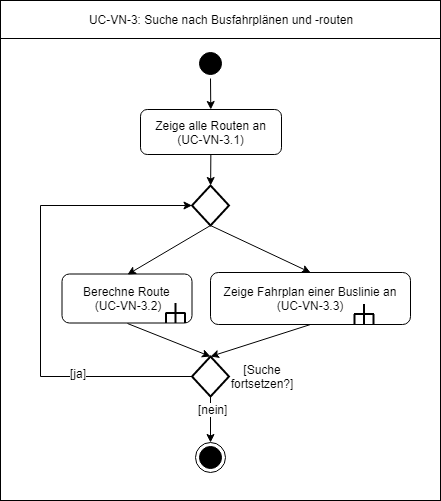

The diagram above was exported from draw.io. Its source (the exported page's mxGraphModel, read from the mxfile embedded in the PNG):
<mxGraphModel dx="2221" dy="715" grid="1" gridSize="10" guides="1" tooltips="1" connect="1" arrows="1" fold="1" page="1" pageScale="1" pageWidth="827" pageHeight="1169" math="0" shadow="0">
  <root>
    <mxCell id="0" />
    <mxCell id="1" parent="0" />
    <mxCell id="2" value="" style="group" vertex="1" connectable="0" parent="1">
      <mxGeometry x="238" y="10" width="440" height="500" as="geometry" />
    </mxCell>
    <mxCell id="3" value="" style="group" vertex="1" connectable="0" parent="2">
      <mxGeometry width="440" height="500" as="geometry" />
    </mxCell>
    <mxCell id="4" value="" style="rounded=0;whiteSpace=wrap;html=1;" vertex="1" parent="3">
      <mxGeometry width="440" height="500" as="geometry" />
    </mxCell>
    <mxCell id="5" value="&lt;span lang=&quot;en&quot;&gt;UC-VN-3: Suche nach Busfahrplänen und -routen&lt;/span&gt;&lt;br&gt;" style="rounded=0;whiteSpace=wrap;html=1;" vertex="1" parent="3">
      <mxGeometry width="440" height="38" as="geometry" />
    </mxCell>
    <mxCell id="6" value="" style="ellipse;html=1;shape=startState;fillColor=#000000;strokeColor=#000000;" vertex="1" parent="3">
      <mxGeometry x="195" y="47.5" width="30" height="30" as="geometry" />
    </mxCell>
    <mxCell id="7" value="Zeige alle Routen an&lt;br&gt;(UC-VN-3.1)" style="rounded=1;whiteSpace=wrap;html=1;" vertex="1" parent="3">
      <mxGeometry x="140" y="109" width="141" height="45" as="geometry" />
    </mxCell>
    <mxCell id="8" style="edgeStyle=none;rounded=0;orthogonalLoop=1;jettySize=auto;html=1;strokeColor=#000000;exitX=0.5;exitY=1;exitDx=0;exitDy=0;" edge="1" parent="3" source="6" target="7">
      <mxGeometry relative="1" as="geometry" />
    </mxCell>
    <mxCell id="9" value="Berechne Route &lt;br&gt;(UC-VN-3.2)" style="rounded=1;whiteSpace=wrap;html=1;" vertex="1" parent="3">
      <mxGeometry x="61.5" y="273.5" width="130" height="49" as="geometry" />
    </mxCell>
    <mxCell id="10" style="edgeStyle=orthogonalEdgeStyle;rounded=0;orthogonalLoop=1;jettySize=auto;html=1;exitX=1;exitY=0.5;exitDx=0;exitDy=0;entryX=0.886;entryY=0.596;entryDx=0;entryDy=0;entryPerimeter=0;" edge="1" parent="3" source="11" target="4">
      <mxGeometry relative="1" as="geometry" />
    </mxCell>
    <mxCell id="11" value="Zeige Fahrplan einer Buslinie an (UC-VN-3.3)" style="rounded=1;whiteSpace=wrap;html=1;" vertex="1" parent="3">
      <mxGeometry x="210" y="272" width="200" height="52" as="geometry" />
    </mxCell>
    <mxCell id="12" value="" style="ellipse;html=1;shape=endState;fillColor=#000000;strokeColor=#000000;rounded=1;" vertex="1" parent="3">
      <mxGeometry x="195" y="442" width="30" height="30" as="geometry" />
    </mxCell>
    <mxCell id="13" style="edgeStyle=none;rounded=0;orthogonalLoop=1;jettySize=auto;html=1;exitX=0.5;exitY=0;exitDx=0;exitDy=0;exitPerimeter=0;entryX=0.5;entryY=0;entryDx=0;entryDy=0;" edge="1" parent="3" source="15" target="9">
      <mxGeometry relative="1" as="geometry" />
    </mxCell>
    <mxCell id="14" style="edgeStyle=none;rounded=0;orthogonalLoop=1;jettySize=auto;html=1;exitX=0.5;exitY=0;exitDx=0;exitDy=0;exitPerimeter=0;entryX=0.5;entryY=0;entryDx=0;entryDy=0;" edge="1" parent="3" source="15" target="11">
      <mxGeometry relative="1" as="geometry" />
    </mxCell>
    <mxCell id="15" value="" style="strokeWidth=2;html=1;shape=mxgraph.flowchart.decision;whiteSpace=wrap;fillColor=none;direction=west;" vertex="1" parent="3">
      <mxGeometry x="191.50000000000023" y="185" width="37" height="40" as="geometry" />
    </mxCell>
    <mxCell id="16" style="edgeStyle=none;rounded=0;orthogonalLoop=1;jettySize=auto;html=1;strokeColor=#000000;" edge="1" parent="3" source="7" target="15">
      <mxGeometry relative="1" as="geometry">
        <mxPoint x="210" y="182.5" as="targetPoint" />
      </mxGeometry>
    </mxCell>
    <mxCell id="17" style="edgeStyle=none;rounded=0;orthogonalLoop=1;jettySize=auto;html=1;" edge="1" parent="3" source="21" target="12">
      <mxGeometry relative="1" as="geometry" />
    </mxCell>
    <mxCell id="18" value="[nein]" style="text;html=1;resizable=0;points=[];align=center;verticalAlign=middle;labelBackgroundColor=#ffffff;" vertex="1" connectable="0" parent="17">
      <mxGeometry x="-0.4783" y="2" relative="1" as="geometry">
        <mxPoint as="offset" />
      </mxGeometry>
    </mxCell>
    <mxCell id="19" style="edgeStyle=none;rounded=0;orthogonalLoop=1;jettySize=auto;html=1;" edge="1" parent="3" source="21" target="15">
      <mxGeometry relative="1" as="geometry">
        <Array as="points">
          <mxPoint x="40" y="376" />
          <mxPoint x="40" y="205" />
        </Array>
      </mxGeometry>
    </mxCell>
    <mxCell id="20" value="[ja]" style="text;html=1;resizable=0;points=[];align=center;verticalAlign=middle;labelBackgroundColor=#ffffff;" vertex="1" connectable="0" parent="19">
      <mxGeometry x="-0.5169" y="-4" relative="1" as="geometry">
        <mxPoint as="offset" />
      </mxGeometry>
    </mxCell>
    <mxCell id="21" value="" style="strokeWidth=2;html=1;shape=mxgraph.flowchart.decision;whiteSpace=wrap;fillColor=none;direction=west;" vertex="1" parent="3">
      <mxGeometry x="191.50000000000023" y="356" width="37" height="40" as="geometry" />
    </mxCell>
    <mxCell id="22" style="edgeStyle=none;rounded=0;orthogonalLoop=1;jettySize=auto;html=1;entryX=0.5;entryY=1;entryDx=0;entryDy=0;entryPerimeter=0;exitX=0.5;exitY=1;exitDx=0;exitDy=0;" edge="1" parent="3" source="9" target="21">
      <mxGeometry relative="1" as="geometry" />
    </mxCell>
    <mxCell id="23" style="edgeStyle=none;rounded=0;orthogonalLoop=1;jettySize=auto;html=1;exitX=0.5;exitY=1;exitDx=0;exitDy=0;entryX=0.5;entryY=1;entryDx=0;entryDy=0;entryPerimeter=0;" edge="1" parent="3" source="11" target="21">
      <mxGeometry relative="1" as="geometry" />
    </mxCell>
    <mxCell id="24" value="[Suche fortsetzen?]&lt;br&gt;" style="rounded=0;whiteSpace=wrap;html=1;strokeColor=none;" vertex="1" parent="3">
      <mxGeometry x="230.5" y="366" width="62" height="20" as="geometry" />
    </mxCell>
    <mxCell id="25" value="" style="group" vertex="1" connectable="0" parent="3">
      <mxGeometry x="165" y="302.49999999999994" width="10" height="19" as="geometry" />
    </mxCell>
    <mxCell id="26" value="" style="whiteSpace=wrap;html=1;aspect=fixed;strokeColor=none;" vertex="1" parent="25">
      <mxGeometry width="13.333333333333332" height="13.333333333333332" as="geometry" />
    </mxCell>
    <mxCell id="27" value="" style="group" vertex="1" connectable="0" parent="25">
      <mxGeometry y="5" width="20" height="10" as="geometry" />
    </mxCell>
    <mxCell id="28" value="" style="endArrow=none;html=1;strokeWidth=2;" edge="1" parent="27">
      <mxGeometry width="50" height="50" relative="1" as="geometry">
        <mxPoint y="5" as="sourcePoint" />
        <mxPoint x="20" y="5" as="targetPoint" />
      </mxGeometry>
    </mxCell>
    <mxCell id="29" value="" style="endArrow=none;html=1;strokeWidth=2;" edge="1" parent="27">
      <mxGeometry width="50" height="50" relative="1" as="geometry">
        <mxPoint x="10" y="5" as="sourcePoint" />
        <mxPoint x="10" y="-5" as="targetPoint" />
        <Array as="points">
          <mxPoint x="10" />
        </Array>
      </mxGeometry>
    </mxCell>
    <mxCell id="30" value="" style="endArrow=none;html=1;strokeWidth=2;" edge="1" parent="27">
      <mxGeometry width="50" height="50" relative="1" as="geometry">
        <mxPoint x="0.5" y="15" as="sourcePoint" />
        <mxPoint x="0.5" y="5" as="targetPoint" />
        <Array as="points">
          <mxPoint x="0.5" y="10" />
        </Array>
      </mxGeometry>
    </mxCell>
    <mxCell id="31" value="" style="endArrow=none;html=1;strokeWidth=2;" edge="1" parent="27">
      <mxGeometry width="50" height="50" relative="1" as="geometry">
        <mxPoint x="10" y="15" as="sourcePoint" />
        <mxPoint x="10" y="5" as="targetPoint" />
        <Array as="points">
          <mxPoint x="10" y="10" />
        </Array>
      </mxGeometry>
    </mxCell>
    <mxCell id="32" value="" style="endArrow=none;html=1;strokeWidth=2;" edge="1" parent="27">
      <mxGeometry width="50" height="50" relative="1" as="geometry">
        <mxPoint x="19.5" y="15" as="sourcePoint" />
        <mxPoint x="19.5" y="5" as="targetPoint" />
        <Array as="points">
          <mxPoint x="19.5" y="10" />
        </Array>
      </mxGeometry>
    </mxCell>
    <mxCell id="33" value="" style="group" vertex="1" connectable="0" parent="3">
      <mxGeometry x="353.5" y="303.5" width="20" height="20" as="geometry" />
    </mxCell>
    <mxCell id="34" value="" style="whiteSpace=wrap;html=1;aspect=fixed;strokeColor=none;" vertex="1" parent="33">
      <mxGeometry width="13.333333333333332" height="13.333333333333332" as="geometry" />
    </mxCell>
    <mxCell id="35" value="" style="group" vertex="1" connectable="0" parent="33">
      <mxGeometry y="5" width="20" height="10" as="geometry" />
    </mxCell>
    <mxCell id="36" value="" style="endArrow=none;html=1;strokeWidth=2;" edge="1" parent="35">
      <mxGeometry width="50" height="50" relative="1" as="geometry">
        <mxPoint y="5" as="sourcePoint" />
        <mxPoint x="20" y="5" as="targetPoint" />
      </mxGeometry>
    </mxCell>
    <mxCell id="37" value="" style="endArrow=none;html=1;strokeWidth=2;" edge="1" parent="35">
      <mxGeometry width="50" height="50" relative="1" as="geometry">
        <mxPoint x="10" y="5" as="sourcePoint" />
        <mxPoint x="10" y="-5" as="targetPoint" />
        <Array as="points">
          <mxPoint x="10" />
        </Array>
      </mxGeometry>
    </mxCell>
    <mxCell id="38" value="" style="endArrow=none;html=1;strokeWidth=2;" edge="1" parent="35">
      <mxGeometry width="50" height="50" relative="1" as="geometry">
        <mxPoint x="0.5" y="15" as="sourcePoint" />
        <mxPoint x="0.5" y="5" as="targetPoint" />
        <Array as="points">
          <mxPoint x="0.5" y="10" />
        </Array>
      </mxGeometry>
    </mxCell>
    <mxCell id="39" value="" style="endArrow=none;html=1;strokeWidth=2;" edge="1" parent="35">
      <mxGeometry width="50" height="50" relative="1" as="geometry">
        <mxPoint x="10" y="15" as="sourcePoint" />
        <mxPoint x="10" y="5" as="targetPoint" />
        <Array as="points">
          <mxPoint x="10" y="10" />
        </Array>
      </mxGeometry>
    </mxCell>
    <mxCell id="40" value="" style="endArrow=none;html=1;strokeWidth=2;" edge="1" parent="35">
      <mxGeometry width="50" height="50" relative="1" as="geometry">
        <mxPoint x="19.5" y="15" as="sourcePoint" />
        <mxPoint x="19.5" y="5" as="targetPoint" />
        <Array as="points">
          <mxPoint x="19.5" y="10" />
        </Array>
      </mxGeometry>
    </mxCell>
  </root>
</mxGraphModel>